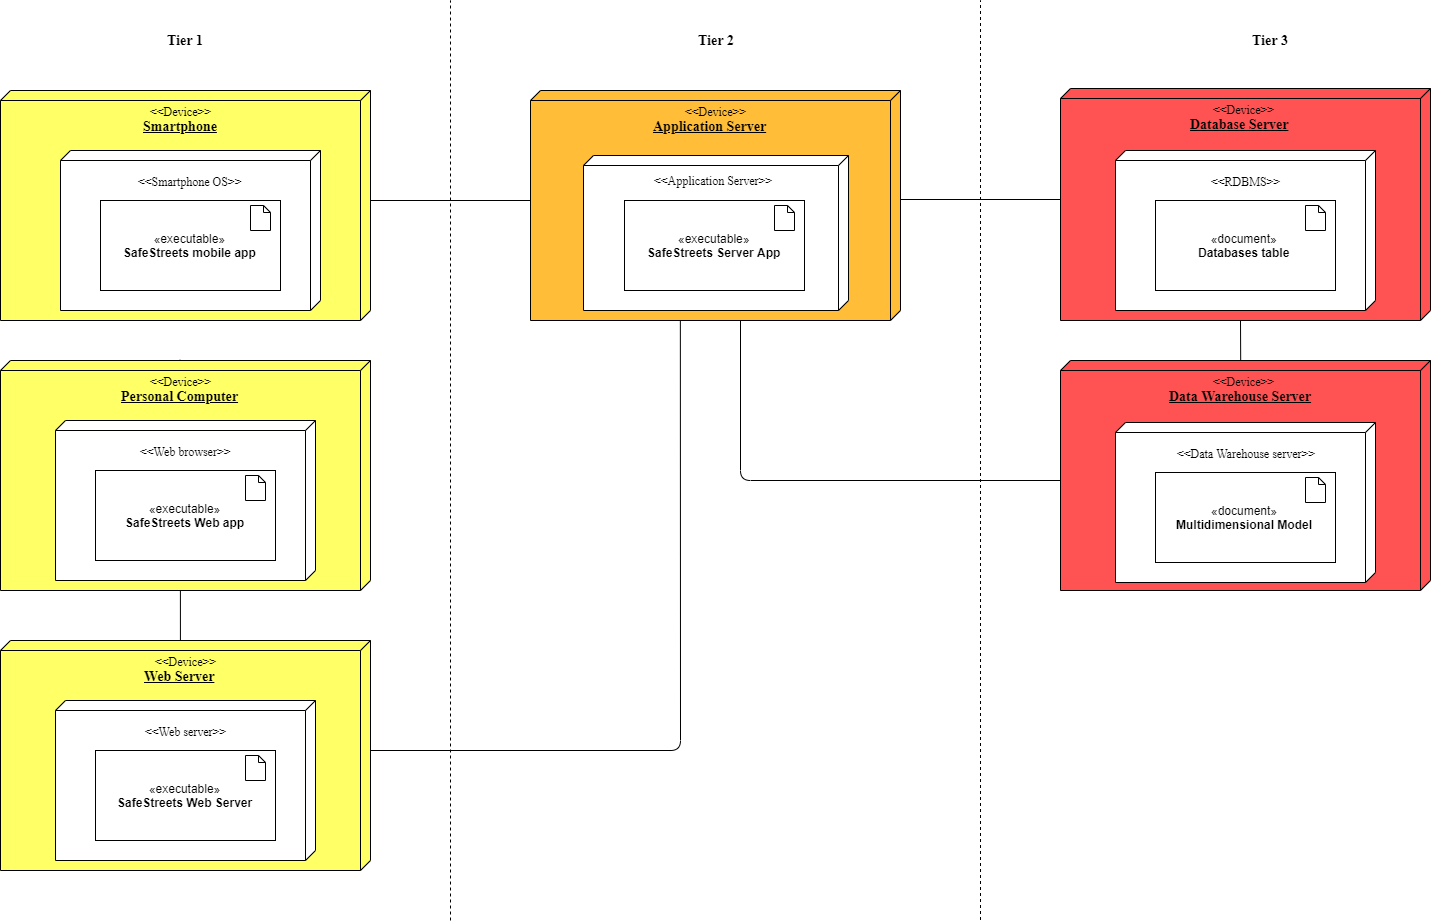

The diagram above was exported from draw.io. Its source (the exported page's mxGraphModel, read from the mxfile embedded in the PNG):
<mxGraphModel dx="2646" dy="2356" grid="1" gridSize="10" guides="1" tooltips="1" connect="1" arrows="1" fold="1" page="1" pageScale="1" pageWidth="1100" pageHeight="850" background="#ffffff" math="0" shadow="0">
  <root>
    <mxCell id="0" />
    <mxCell id="1" parent="0" />
    <mxCell id="Jb0uAIoJjm4WRaYHMQ5Z-52" value="" style="endArrow=none;dashed=1;html=1;" parent="1" edge="1">
      <mxGeometry width="50" height="50" relative="1" as="geometry">
        <mxPoint x="520" y="850" as="sourcePoint" />
        <mxPoint x="520" y="-70" as="targetPoint" />
      </mxGeometry>
    </mxCell>
    <mxCell id="Jb0uAIoJjm4WRaYHMQ5Z-159" value="" style="endArrow=none;html=1;exitX=0;exitY=0;exitDx=110;exitDy=0;exitPerimeter=0;" parent="1" source="Jb0uAIoJjm4WRaYHMQ5Z-27" edge="1">
      <mxGeometry width="50" height="50" relative="1" as="geometry">
        <mxPoint x="500" y="240" as="sourcePoint" />
        <mxPoint x="600" y="130" as="targetPoint" />
      </mxGeometry>
    </mxCell>
    <mxCell id="Jb0uAIoJjm4WRaYHMQ5Z-160" value="" style="endArrow=none;html=1;entryX=0;entryY=0;entryDx=230;entryDy=190;entryPerimeter=0;exitX=-0.003;exitY=0.514;exitDx=0;exitDy=0;exitPerimeter=0;" parent="1" edge="1" target="Jb0uAIoJjm4WRaYHMQ5Z-134" source="Jb0uAIoJjm4WRaYHMQ5Z-86">
      <mxGeometry width="50" height="50" relative="1" as="geometry">
        <mxPoint x="250" y="608" as="sourcePoint" />
        <mxPoint x="600" y="700" as="targetPoint" />
      </mxGeometry>
    </mxCell>
    <mxCell id="Jb0uAIoJjm4WRaYHMQ5Z-172" value="" style="endArrow=none;dashed=1;html=1;" parent="1" edge="1">
      <mxGeometry width="50" height="50" relative="1" as="geometry">
        <mxPoint x="1050" y="849.5" as="sourcePoint" />
        <mxPoint x="1050" y="-70" as="targetPoint" />
      </mxGeometry>
    </mxCell>
    <mxCell id="Jb0uAIoJjm4WRaYHMQ5Z-207" value="" style="endArrow=none;html=1;" parent="1" edge="1">
      <mxGeometry width="50" height="50" relative="1" as="geometry">
        <mxPoint x="810" y="240" as="sourcePoint" />
        <mxPoint x="1130" y="410" as="targetPoint" />
        <Array as="points">
          <mxPoint x="810" y="410" />
        </Array>
      </mxGeometry>
    </mxCell>
    <mxCell id="Jb0uAIoJjm4WRaYHMQ5Z-208" value="" style="endArrow=none;html=1;exitX=0;exitY=0;exitDx=231.99999999999997;exitDy=190;exitPerimeter=0;entryX=-0.001;entryY=0.513;entryDx=0;entryDy=0;entryPerimeter=0;" parent="1" source="Jb0uAIoJjm4WRaYHMQ5Z-163" target="Jb0uAIoJjm4WRaYHMQ5Z-188" edge="1">
      <mxGeometry width="50" height="50" relative="1" as="geometry">
        <mxPoint x="460" y="150" as="sourcePoint" />
        <mxPoint x="1310" y="340" as="targetPoint" />
      </mxGeometry>
    </mxCell>
    <mxCell id="Jb0uAIoJjm4WRaYHMQ5Z-210" value="&lt;font face=&quot;Times New Roman&quot; style=&quot;font-size: 14px&quot;&gt;&lt;b&gt;Tier 1&lt;/b&gt;&lt;/font&gt;" style="text;html=1;align=center;verticalAlign=middle;resizable=0;points=[];;autosize=1;" parent="1" vertex="1">
      <mxGeometry x="230" y="-40" width="50" height="20" as="geometry" />
    </mxCell>
    <mxCell id="Jb0uAIoJjm4WRaYHMQ5Z-211" value="&lt;font face=&quot;Times New Roman&quot; style=&quot;font-size: 14px&quot;&gt;&lt;b&gt;Tier 3&lt;/b&gt;&lt;/font&gt;" style="text;html=1;align=center;verticalAlign=middle;resizable=0;points=[];;autosize=1;" parent="1" vertex="1">
      <mxGeometry x="1315" y="-40" width="50" height="20" as="geometry" />
    </mxCell>
    <mxCell id="Jb0uAIoJjm4WRaYHMQ5Z-212" value="&lt;font face=&quot;Times New Roman&quot; style=&quot;font-size: 14px&quot;&gt;&lt;b&gt;Tier 2&lt;/b&gt;&lt;/font&gt;" style="text;html=1;align=center;verticalAlign=middle;resizable=0;points=[];;autosize=1;" parent="1" vertex="1">
      <mxGeometry x="760.5" y="-40" width="50" height="20" as="geometry" />
    </mxCell>
    <mxCell id="ziAeB3V9VG2zHRl6TNst-2" value="" style="group" parent="1" vertex="1" connectable="0">
      <mxGeometry x="70" y="20" width="370" height="230" as="geometry" />
    </mxCell>
    <mxCell id="Jb0uAIoJjm4WRaYHMQ5Z-27" value="&lt;font face=&quot;Times New Roman&quot;&gt;&lt;br&gt;&lt;span style=&quot;font-size: 14px&quot;&gt;&lt;b&gt;Smartphone&lt;/b&gt;&lt;/span&gt;&lt;/font&gt;" style="verticalAlign=top;align=center;spacingTop=8;spacingLeft=2;spacingRight=12;shape=cube;size=10;direction=south;fontStyle=4;html=1;fillColor=#FFFF66;" parent="ziAeB3V9VG2zHRl6TNst-2" vertex="1">
      <mxGeometry width="370" height="230" as="geometry" />
    </mxCell>
    <mxCell id="Jb0uAIoJjm4WRaYHMQ5Z-79" value="" style="group" parent="ziAeB3V9VG2zHRl6TNst-2" vertex="1" connectable="0">
      <mxGeometry x="60" y="60" width="260" height="160" as="geometry" />
    </mxCell>
    <mxCell id="Jb0uAIoJjm4WRaYHMQ5Z-28" value="" style="verticalAlign=top;align=center;spacingTop=8;spacingLeft=2;spacingRight=12;shape=cube;size=10;direction=south;fontStyle=4;html=1;fillColor=#FFFFFF;" parent="Jb0uAIoJjm4WRaYHMQ5Z-79" vertex="1">
      <mxGeometry width="260" height="160" as="geometry" />
    </mxCell>
    <mxCell id="Jb0uAIoJjm4WRaYHMQ5Z-29" value="&lt;font face=&quot;Times New Roman&quot; style=&quot;font-size: 12px&quot;&gt;&amp;lt;&amp;lt;Smartphone OS&amp;gt;&amp;gt;&lt;/font&gt;" style="text;html=1;align=center;verticalAlign=middle;resizable=0;points=[];;autosize=1;" parent="Jb0uAIoJjm4WRaYHMQ5Z-79" vertex="1">
      <mxGeometry x="70" y="20" width="120" height="20" as="geometry" />
    </mxCell>
    <mxCell id="Jb0uAIoJjm4WRaYHMQ5Z-107" value="" style="group" parent="ziAeB3V9VG2zHRl6TNst-2" vertex="1" connectable="0">
      <mxGeometry x="100" y="110" width="180" height="90" as="geometry" />
    </mxCell>
    <mxCell id="Jb0uAIoJjm4WRaYHMQ5Z-39" value="" style="group" parent="Jb0uAIoJjm4WRaYHMQ5Z-107" vertex="1" connectable="0">
      <mxGeometry width="180" height="90" as="geometry" />
    </mxCell>
    <mxCell id="Jb0uAIoJjm4WRaYHMQ5Z-36" value="«executable»&lt;br&gt;&lt;b&gt;SafeStreets mobile app&lt;/b&gt;" style="html=1;fillColor=#FFFFFF;" parent="Jb0uAIoJjm4WRaYHMQ5Z-39" vertex="1">
      <mxGeometry width="180" height="90" as="geometry" />
    </mxCell>
    <mxCell id="Jb0uAIoJjm4WRaYHMQ5Z-38" value="" style="shape=note;whiteSpace=wrap;html=1;size=7;verticalAlign=top;align=left;spacingTop=-6;fillColor=#FFFFFF;" parent="Jb0uAIoJjm4WRaYHMQ5Z-39" vertex="1">
      <mxGeometry x="150" y="5" width="20" height="25" as="geometry" />
    </mxCell>
    <mxCell id="Jb0uAIoJjm4WRaYHMQ5Z-30" value="&lt;span style=&quot;font-family: &amp;#34;times new roman&amp;#34;&quot;&gt;&amp;lt;&amp;lt;Device&amp;gt;&amp;gt;&lt;/span&gt;" style="text;html=1;align=center;verticalAlign=middle;resizable=0;points=[];;autosize=1;" parent="ziAeB3V9VG2zHRl6TNst-2" vertex="1">
      <mxGeometry x="140" y="10" width="80" height="20" as="geometry" />
    </mxCell>
    <mxCell id="ziAeB3V9VG2zHRl6TNst-3" value="" style="group" parent="1" vertex="1" connectable="0">
      <mxGeometry x="70" y="290" width="370" height="230" as="geometry" />
    </mxCell>
    <mxCell id="Jb0uAIoJjm4WRaYHMQ5Z-86" value="&lt;font face=&quot;Times New Roman&quot;&gt;&lt;br&gt;&lt;span style=&quot;font-size: 14px&quot;&gt;&lt;b&gt;Personal Computer&lt;/b&gt;&lt;/span&gt;&lt;br&gt;&lt;/font&gt;" style="verticalAlign=top;align=center;spacingTop=8;spacingLeft=2;spacingRight=12;shape=cube;size=10;direction=south;fontStyle=4;html=1;fillColor=#FFFF66;" parent="ziAeB3V9VG2zHRl6TNst-3" vertex="1">
      <mxGeometry width="370" height="230" as="geometry" />
    </mxCell>
    <mxCell id="Jb0uAIoJjm4WRaYHMQ5Z-87" value="&lt;span style=&quot;font-family: &amp;#34;times new roman&amp;#34;&quot;&gt;&amp;lt;&amp;lt;Device&amp;gt;&amp;gt;&lt;/span&gt;" style="text;html=1;align=center;verticalAlign=middle;resizable=0;points=[];;autosize=1;" parent="ziAeB3V9VG2zHRl6TNst-3" vertex="1">
      <mxGeometry x="140" y="10" width="80" height="20" as="geometry" />
    </mxCell>
    <mxCell id="Jb0uAIoJjm4WRaYHMQ5Z-88" value="" style="group" parent="ziAeB3V9VG2zHRl6TNst-3" vertex="1" connectable="0">
      <mxGeometry x="55" y="60" width="260" height="160" as="geometry" />
    </mxCell>
    <mxCell id="Jb0uAIoJjm4WRaYHMQ5Z-89" value="" style="verticalAlign=top;align=center;spacingTop=8;spacingLeft=2;spacingRight=12;shape=cube;size=10;direction=south;fontStyle=4;html=1;fillColor=#FFFFFF;" parent="Jb0uAIoJjm4WRaYHMQ5Z-88" vertex="1">
      <mxGeometry width="260" height="160" as="geometry" />
    </mxCell>
    <mxCell id="Jb0uAIoJjm4WRaYHMQ5Z-90" value="&lt;font face=&quot;Times New Roman&quot; style=&quot;font-size: 12px&quot;&gt;&amp;lt;&amp;lt;Web browser&amp;gt;&amp;gt;&lt;/font&gt;" style="text;html=1;align=center;verticalAlign=middle;resizable=0;points=[];;autosize=1;" parent="Jb0uAIoJjm4WRaYHMQ5Z-88" vertex="1">
      <mxGeometry x="75" y="20" width="110" height="20" as="geometry" />
    </mxCell>
    <mxCell id="Jb0uAIoJjm4WRaYHMQ5Z-91" value="" style="group" parent="Jb0uAIoJjm4WRaYHMQ5Z-88" vertex="1" connectable="0">
      <mxGeometry x="40" y="50" width="180" height="90" as="geometry" />
    </mxCell>
    <mxCell id="Jb0uAIoJjm4WRaYHMQ5Z-112" value="" style="group" parent="Jb0uAIoJjm4WRaYHMQ5Z-91" vertex="1" connectable="0">
      <mxGeometry width="180" height="90" as="geometry" />
    </mxCell>
    <mxCell id="Jb0uAIoJjm4WRaYHMQ5Z-92" value="«executable»&lt;br&gt;&lt;b&gt;SafeStreets Web app&lt;/b&gt;" style="html=1;fillColor=#FFFFFF;container=1;" parent="Jb0uAIoJjm4WRaYHMQ5Z-112" vertex="1">
      <mxGeometry width="180" height="90" as="geometry" />
    </mxCell>
    <mxCell id="Jb0uAIoJjm4WRaYHMQ5Z-93" value="" style="shape=note;whiteSpace=wrap;html=1;size=7;verticalAlign=top;align=left;spacingTop=-6;fillColor=#FFFFFF;" parent="Jb0uAIoJjm4WRaYHMQ5Z-112" vertex="1">
      <mxGeometry x="150" y="5" width="20" height="25" as="geometry" />
    </mxCell>
    <mxCell id="ziAeB3V9VG2zHRl6TNst-9" value="" style="group" parent="1" vertex="1" connectable="0">
      <mxGeometry x="1130" y="18" width="370" height="242" as="geometry" />
    </mxCell>
    <mxCell id="Jb0uAIoJjm4WRaYHMQ5Z-163" value="&lt;font face=&quot;Times New Roman&quot;&gt;&lt;br&gt;&lt;span style=&quot;font-size: 14px&quot;&gt;&lt;b&gt;Database Server&lt;/b&gt;&lt;/span&gt;&lt;br&gt;&lt;/font&gt;" style="verticalAlign=top;align=center;spacingTop=8;spacingLeft=2;spacingRight=12;shape=cube;size=10;direction=south;fontStyle=4;html=1;fillColor=#FF5252;" parent="ziAeB3V9VG2zHRl6TNst-9" vertex="1">
      <mxGeometry width="370" height="231.99999999999997" as="geometry" />
    </mxCell>
    <mxCell id="Jb0uAIoJjm4WRaYHMQ5Z-165" value="" style="group" parent="ziAeB3V9VG2zHRl6TNst-9" vertex="1" connectable="0">
      <mxGeometry x="55" y="62" width="315" height="180" as="geometry" />
    </mxCell>
    <mxCell id="Jb0uAIoJjm4WRaYHMQ5Z-166" value="" style="verticalAlign=top;align=center;spacingTop=8;spacingLeft=2;spacingRight=12;shape=cube;size=10;direction=south;fontStyle=4;html=1;fillColor=#FFFFFF;" parent="Jb0uAIoJjm4WRaYHMQ5Z-165" vertex="1">
      <mxGeometry width="260" height="160" as="geometry" />
    </mxCell>
    <mxCell id="Jb0uAIoJjm4WRaYHMQ5Z-167" value="&lt;font face=&quot;Times New Roman&quot; style=&quot;font-size: 12px&quot;&gt;&amp;lt;&amp;lt;RDBMS&amp;gt;&amp;gt;&lt;/font&gt;" style="text;html=1;align=center;verticalAlign=middle;resizable=0;points=[];;autosize=1;" parent="Jb0uAIoJjm4WRaYHMQ5Z-165" vertex="1">
      <mxGeometry x="90" y="20" width="80" height="20" as="geometry" />
    </mxCell>
    <mxCell id="Jb0uAIoJjm4WRaYHMQ5Z-168" value="" style="group" parent="Jb0uAIoJjm4WRaYHMQ5Z-165" vertex="1" connectable="0">
      <mxGeometry x="40" y="50" width="180" height="90" as="geometry" />
    </mxCell>
    <mxCell id="Jb0uAIoJjm4WRaYHMQ5Z-169" value="" style="group" parent="Jb0uAIoJjm4WRaYHMQ5Z-168" vertex="1" connectable="0">
      <mxGeometry width="180" height="90" as="geometry" />
    </mxCell>
    <mxCell id="Jb0uAIoJjm4WRaYHMQ5Z-170" value="«document»&lt;br&gt;&lt;b&gt;Databases table&lt;/b&gt;" style="html=1;fillColor=#FFFFFF;container=1;" parent="Jb0uAIoJjm4WRaYHMQ5Z-169" vertex="1">
      <mxGeometry width="180" height="90" as="geometry" />
    </mxCell>
    <mxCell id="Jb0uAIoJjm4WRaYHMQ5Z-171" value="" style="shape=note;whiteSpace=wrap;html=1;size=7;verticalAlign=top;align=left;spacingTop=-6;fillColor=#FFFFFF;" parent="Jb0uAIoJjm4WRaYHMQ5Z-169" vertex="1">
      <mxGeometry x="150" y="5" width="20" height="25" as="geometry" />
    </mxCell>
    <mxCell id="Jb0uAIoJjm4WRaYHMQ5Z-179" value="&lt;span style=&quot;font-family: &amp;#34;times new roman&amp;#34;&quot;&gt;&amp;lt;&amp;lt;Device&amp;gt;&amp;gt;&lt;/span&gt;" style="text;html=1;align=center;verticalAlign=middle;resizable=0;points=[];;autosize=1;" parent="Jb0uAIoJjm4WRaYHMQ5Z-165" vertex="1">
      <mxGeometry x="88.5" y="-51.68888888888889" width="80" height="20" as="geometry" />
    </mxCell>
    <mxCell id="ziAeB3V9VG2zHRl6TNst-10" value="" style="group" parent="1" vertex="1" connectable="0">
      <mxGeometry x="1130" y="290" width="370" height="242" as="geometry" />
    </mxCell>
    <mxCell id="Jb0uAIoJjm4WRaYHMQ5Z-188" value="&lt;font face=&quot;Times New Roman&quot;&gt;&lt;br&gt;&lt;span style=&quot;font-size: 14px&quot;&gt;&lt;b&gt;Data Warehouse Server&lt;/b&gt;&lt;/span&gt;&lt;br&gt;&lt;/font&gt;" style="verticalAlign=top;align=center;spacingTop=8;spacingLeft=2;spacingRight=12;shape=cube;size=10;direction=south;fontStyle=4;html=1;fillColor=#FF5252;" parent="ziAeB3V9VG2zHRl6TNst-10" vertex="1">
      <mxGeometry width="370" height="230" as="geometry" />
    </mxCell>
    <mxCell id="Jb0uAIoJjm4WRaYHMQ5Z-185" value="" style="group" parent="ziAeB3V9VG2zHRl6TNst-10" vertex="1" connectable="0">
      <mxGeometry x="55" y="62" width="315" height="180" as="geometry" />
    </mxCell>
    <mxCell id="Jb0uAIoJjm4WRaYHMQ5Z-187" value="" style="group" parent="Jb0uAIoJjm4WRaYHMQ5Z-185" vertex="1" connectable="0">
      <mxGeometry x="-55" y="-62" width="370" height="242" as="geometry" />
    </mxCell>
    <mxCell id="Jb0uAIoJjm4WRaYHMQ5Z-189" value="&lt;span style=&quot;font-family: &amp;#34;times new roman&amp;#34;&quot;&gt;&amp;lt;&amp;lt;Device&amp;gt;&amp;gt;&lt;/span&gt;" style="text;html=1;align=center;verticalAlign=middle;resizable=0;points=[];;autosize=1;" parent="Jb0uAIoJjm4WRaYHMQ5Z-187" vertex="1">
      <mxGeometry x="143.5" y="10.755555555555555" width="80" height="20" as="geometry" />
    </mxCell>
    <mxCell id="Jb0uAIoJjm4WRaYHMQ5Z-190" value="" style="verticalAlign=top;align=center;spacingTop=8;spacingLeft=2;spacingRight=12;shape=cube;size=10;direction=south;fontStyle=4;html=1;fillColor=#FFFFFF;" parent="Jb0uAIoJjm4WRaYHMQ5Z-185" vertex="1">
      <mxGeometry width="260" height="160" as="geometry" />
    </mxCell>
    <mxCell id="Jb0uAIoJjm4WRaYHMQ5Z-191" value="&lt;font face=&quot;Times New Roman&quot; style=&quot;font-size: 12px&quot;&gt;&amp;lt;&amp;lt;Data Warehouse server&amp;gt;&amp;gt;&lt;/font&gt;" style="text;html=1;align=center;verticalAlign=middle;resizable=0;points=[];;autosize=1;" parent="Jb0uAIoJjm4WRaYHMQ5Z-185" vertex="1">
      <mxGeometry x="55" y="20" width="150" height="20" as="geometry" />
    </mxCell>
    <mxCell id="Jb0uAIoJjm4WRaYHMQ5Z-192" value="" style="group" parent="Jb0uAIoJjm4WRaYHMQ5Z-185" vertex="1" connectable="0">
      <mxGeometry x="40" y="50" width="180" height="90" as="geometry" />
    </mxCell>
    <mxCell id="Jb0uAIoJjm4WRaYHMQ5Z-193" value="" style="group" parent="Jb0uAIoJjm4WRaYHMQ5Z-192" vertex="1" connectable="0">
      <mxGeometry width="180" height="90" as="geometry" />
    </mxCell>
    <mxCell id="Jb0uAIoJjm4WRaYHMQ5Z-194" value="«document»&lt;br&gt;&lt;b&gt;Multidimensional Model&lt;/b&gt;" style="html=1;fillColor=#FFFFFF;container=1;" parent="Jb0uAIoJjm4WRaYHMQ5Z-193" vertex="1">
      <mxGeometry width="180" height="90" as="geometry" />
    </mxCell>
    <mxCell id="Jb0uAIoJjm4WRaYHMQ5Z-195" value="" style="shape=note;whiteSpace=wrap;html=1;size=7;verticalAlign=top;align=left;spacingTop=-6;fillColor=#FFFFFF;" parent="Jb0uAIoJjm4WRaYHMQ5Z-193" vertex="1">
      <mxGeometry x="150" y="5" width="20" height="25" as="geometry" />
    </mxCell>
    <mxCell id="Jb0uAIoJjm4WRaYHMQ5Z-54" value="&lt;font face=&quot;Times New Roman&quot;&gt;&lt;br&gt;&lt;span style=&quot;font-size: 14px&quot;&gt;&lt;b&gt;Application Server&lt;/b&gt;&lt;/span&gt;&lt;br&gt;&lt;/font&gt;" style="verticalAlign=top;align=center;spacingTop=8;spacingLeft=2;spacingRight=12;shape=cube;size=10;direction=south;fontStyle=4;html=1;fillColor=#FFBD38;" parent="1" vertex="1">
      <mxGeometry x="600" y="20" width="370" height="230" as="geometry" />
    </mxCell>
    <mxCell id="Jb0uAIoJjm4WRaYHMQ5Z-145" value="&lt;span style=&quot;font-family: &amp;#34;times new roman&amp;#34;&quot;&gt;&amp;lt;&amp;lt;Device&amp;gt;&amp;gt;&lt;/span&gt;" style="text;html=1;align=center;verticalAlign=middle;resizable=0;points=[];;autosize=1;" parent="1" vertex="1">
      <mxGeometry x="745" y="30" width="80" height="20" as="geometry" />
    </mxCell>
    <mxCell id="Jb0uAIoJjm4WRaYHMQ5Z-95" value="" style="verticalAlign=top;align=center;spacingTop=8;spacingLeft=2;spacingRight=12;shape=cube;size=10;direction=south;fontStyle=4;html=1;fillColor=#FFFFFF;" parent="1" vertex="1">
      <mxGeometry x="653" y="85" width="265" height="155" as="geometry" />
    </mxCell>
    <mxCell id="Jb0uAIoJjm4WRaYHMQ5Z-96" value="&lt;font face=&quot;Times New Roman&quot; style=&quot;font-size: 12px&quot;&gt;&amp;lt;&amp;lt;Application Server&amp;gt;&amp;gt;&lt;/font&gt;" style="text;html=1;align=center;verticalAlign=middle;resizable=0;points=[];;autosize=1;" parent="1" vertex="1">
      <mxGeometry x="718.75" y="99.875" width="130" height="20" as="geometry" />
    </mxCell>
    <mxCell id="Jb0uAIoJjm4WRaYHMQ5Z-108" value="" style="group" parent="1" vertex="1" connectable="0">
      <mxGeometry x="694" y="130" width="180" height="90" as="geometry" />
    </mxCell>
    <mxCell id="Jb0uAIoJjm4WRaYHMQ5Z-109" value="" style="group" parent="Jb0uAIoJjm4WRaYHMQ5Z-108" vertex="1" connectable="0">
      <mxGeometry width="180" height="90" as="geometry" />
    </mxCell>
    <mxCell id="Jb0uAIoJjm4WRaYHMQ5Z-110" value="«executable»&lt;br&gt;&lt;b&gt;SafeStreets Server App&lt;/b&gt;" style="html=1;fillColor=#FFFFFF;" parent="Jb0uAIoJjm4WRaYHMQ5Z-109" vertex="1">
      <mxGeometry width="180" height="90" as="geometry" />
    </mxCell>
    <mxCell id="Jb0uAIoJjm4WRaYHMQ5Z-111" value="" style="shape=note;whiteSpace=wrap;html=1;size=7;verticalAlign=top;align=left;spacingTop=-6;fillColor=#FFFFFF;" parent="Jb0uAIoJjm4WRaYHMQ5Z-109" vertex="1">
      <mxGeometry x="150" y="5" width="20" height="25" as="geometry" />
    </mxCell>
    <mxCell id="yhu3PkSdIVr4UyHRib13-5" value="" style="endArrow=none;html=1;exitX=0;exitY=0;exitDx=110;exitDy=0;exitPerimeter=0;" parent="1" edge="1">
      <mxGeometry width="50" height="50" relative="1" as="geometry">
        <mxPoint x="970" y="129" as="sourcePoint" />
        <mxPoint x="1130" y="129" as="targetPoint" />
      </mxGeometry>
    </mxCell>
    <mxCell id="yhu3PkSdIVr4UyHRib13-6" value="" style="endArrow=none;html=1;entryX=0;entryY=0;entryDx=110;entryDy=0;entryPerimeter=0;exitX=0.998;exitY=0.595;exitDx=0;exitDy=0;exitPerimeter=0;" parent="1" source="Jb0uAIoJjm4WRaYHMQ5Z-54" target="Jb0uAIoJjm4WRaYHMQ5Z-134" edge="1">
      <mxGeometry width="50" height="50" relative="1" as="geometry">
        <mxPoint x="730" y="251" as="sourcePoint" />
        <mxPoint x="440" y="410" as="targetPoint" />
        <Array as="points">
          <mxPoint x="750" y="680" />
        </Array>
      </mxGeometry>
    </mxCell>
    <mxCell id="fc19--aBwgMDelOKMsNV-1" value="" style="group" vertex="1" connectable="0" parent="1">
      <mxGeometry x="70" y="570" width="370" height="230" as="geometry" />
    </mxCell>
    <mxCell id="Jb0uAIoJjm4WRaYHMQ5Z-134" value="&lt;font face=&quot;Times New Roman&quot;&gt;&lt;br&gt;&lt;span style=&quot;font-size: 14px&quot;&gt;&lt;b&gt;Web Server&lt;/b&gt;&lt;/span&gt;&lt;br&gt;&lt;/font&gt;" style="verticalAlign=top;align=center;spacingTop=8;spacingLeft=2;spacingRight=12;shape=cube;size=10;direction=south;fontStyle=4;html=1;fillColor=#FFFF66;" parent="fc19--aBwgMDelOKMsNV-1" vertex="1">
      <mxGeometry width="370" height="230" as="geometry" />
    </mxCell>
    <mxCell id="ziAeB3V9VG2zHRl6TNst-7" value="" style="group" parent="fc19--aBwgMDelOKMsNV-1" vertex="1" connectable="0">
      <mxGeometry width="370" height="230" as="geometry" />
    </mxCell>
    <mxCell id="Jb0uAIoJjm4WRaYHMQ5Z-136" value="" style="group" parent="ziAeB3V9VG2zHRl6TNst-7" vertex="1" connectable="0">
      <mxGeometry x="55" y="60" width="260" height="160" as="geometry" />
    </mxCell>
    <mxCell id="Jb0uAIoJjm4WRaYHMQ5Z-137" value="" style="verticalAlign=top;align=center;spacingTop=8;spacingLeft=2;spacingRight=12;shape=cube;size=10;direction=south;fontStyle=4;html=1;fillColor=#FFFFFF;" parent="Jb0uAIoJjm4WRaYHMQ5Z-136" vertex="1">
      <mxGeometry width="260" height="160" as="geometry" />
    </mxCell>
    <mxCell id="Jb0uAIoJjm4WRaYHMQ5Z-138" value="&lt;font face=&quot;Times New Roman&quot; style=&quot;font-size: 12px&quot;&gt;&amp;lt;&amp;lt;Web server&amp;gt;&amp;gt;&lt;/font&gt;" style="text;html=1;align=center;verticalAlign=middle;resizable=0;points=[];;autosize=1;" parent="Jb0uAIoJjm4WRaYHMQ5Z-136" vertex="1">
      <mxGeometry x="80" y="20" width="100" height="20" as="geometry" />
    </mxCell>
    <mxCell id="Jb0uAIoJjm4WRaYHMQ5Z-139" value="" style="group" parent="Jb0uAIoJjm4WRaYHMQ5Z-136" vertex="1" connectable="0">
      <mxGeometry x="40" y="50" width="180" height="90" as="geometry" />
    </mxCell>
    <mxCell id="Jb0uAIoJjm4WRaYHMQ5Z-140" value="" style="group" parent="Jb0uAIoJjm4WRaYHMQ5Z-139" vertex="1" connectable="0">
      <mxGeometry width="180" height="90" as="geometry" />
    </mxCell>
    <mxCell id="Jb0uAIoJjm4WRaYHMQ5Z-141" value="«executable»&lt;br&gt;&lt;b&gt;SafeStreets Web Server&lt;/b&gt;" style="html=1;fillColor=#FFFFFF;container=1;" parent="Jb0uAIoJjm4WRaYHMQ5Z-140" vertex="1">
      <mxGeometry width="180" height="90" as="geometry" />
    </mxCell>
    <mxCell id="Jb0uAIoJjm4WRaYHMQ5Z-142" value="" style="shape=note;whiteSpace=wrap;html=1;size=7;verticalAlign=top;align=left;spacingTop=-6;fillColor=#FFFFFF;" parent="Jb0uAIoJjm4WRaYHMQ5Z-140" vertex="1">
      <mxGeometry x="150" y="5" width="20" height="25" as="geometry" />
    </mxCell>
    <mxCell id="Jb0uAIoJjm4WRaYHMQ5Z-150" value="&lt;span style=&quot;font-family: &amp;#34;times new roman&amp;#34;&quot;&gt;&amp;lt;&amp;lt;Device&amp;gt;&amp;gt;&lt;/span&gt;" style="text;html=1;align=center;verticalAlign=middle;resizable=0;points=[];;autosize=1;" parent="ziAeB3V9VG2zHRl6TNst-7" vertex="1">
      <mxGeometry x="145" y="10" width="80" height="20" as="geometry" />
    </mxCell>
  </root>
</mxGraphModel>